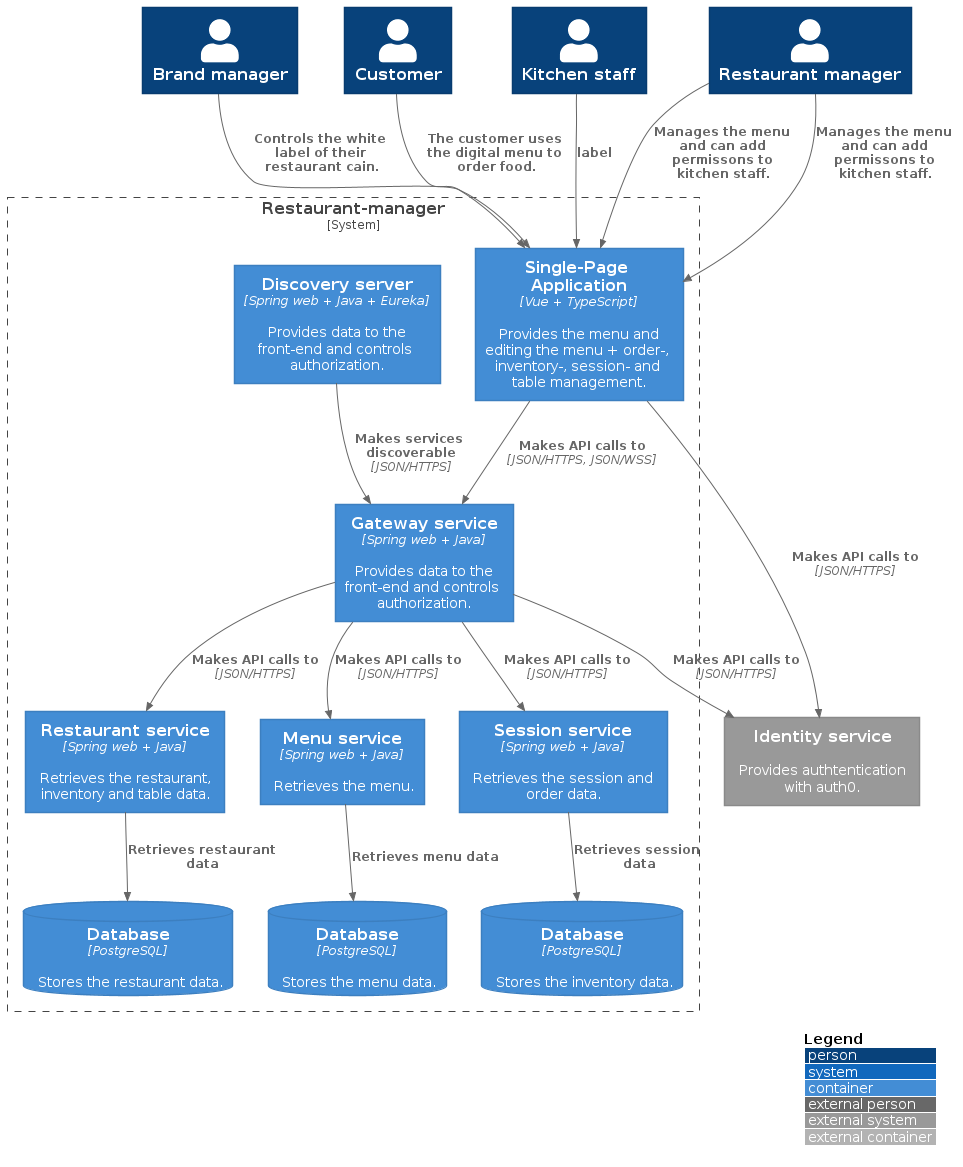

The diagram above was rendered by PlantUML. Its source (embedded in the PNG):
@startuml C4_Elements
!include https://raw.githubusercontent.com/plantuml-stdlib/C4-PlantUML/master/C4_Container.puml

LAYOUT_WITH_LEGEND()

Person(brand, "Brand manager")
Person(customer, "Customer")
Person(staff, "Kitchen staff")
Person(manager, "Restaurant manager")

System_Ext(identity, "Identity service", "Provides authtentication with auth0.")

System_Boundary(boundry, "Restaurant-manager"){
	Container(spa, "Single-Page Application", "Vue + TypeScript", "Provides the menu and editing the menu + order-, inventory-, session- and table management.")

	Container(discovery, "Discovery server", "Spring web + Java + Eureka", "Provides data to the front-end and controls authorization.")
	Container(gateway, "Gateway service", "Spring web + Java", "Provides data to the front-end and controls authorization.")

	Container(restaurant_service, "Restaurant service", "Spring web + Java", "Retrieves the restaurant, inventory and table data.")
	Container(menu_service, "Menu service", "Spring web + Java", "Retrieves the menu.")
	Container(session_service, "Session service", "Spring web + Java", "Retrieves the session and order data.")

	ContainerDb(restaurant_db, "Database", "PostgreSQL", "Stores the restaurant data.")
	ContainerDb(menu_db, "Database", "PostgreSQL", "Stores the menu data.")
	ContainerDb(session_db, "Database", "PostgreSQL", "Stores the inventory data.")
}

Rel(customer, spa, "The customer uses the digital menu to order food.")
Rel(staff, spa, "label")
Rel(manager, spa, "Manages the menu and can add permissons to kitchen staff.")
Rel(manager, spa, "Manages the menu and can add permissons to kitchen staff.")
Rel(brand, spa, "Controls the white label of their restaurant cain.")

Rel(spa, gateway, "Makes API calls to", "JSON/HTTPS, JSON/WSS")

Rel(spa, identity, "Makes API calls to", "JSON/HTTPS")
Rel(gateway, identity, "Makes API calls to", "JSON/HTTPS")

Rel(discovery, gateway, "Makes services discoverable", "JSON/HTTPS")

Rel(gateway, menu_service, "Makes API calls to", "JSON/HTTPS")
Rel(gateway, session_service, "Makes API calls to", "JSON/HTTPS")
Rel(gateway, restaurant_service, "Makes API calls to", "JSON/HTTPS")

Rel(restaurant_service, restaurant_db, "Retrieves restaurant data")
Rel(menu_service, menu_db, "Retrieves menu data")
Rel(session_service, session_db, "Retrieves session data")
@enduml